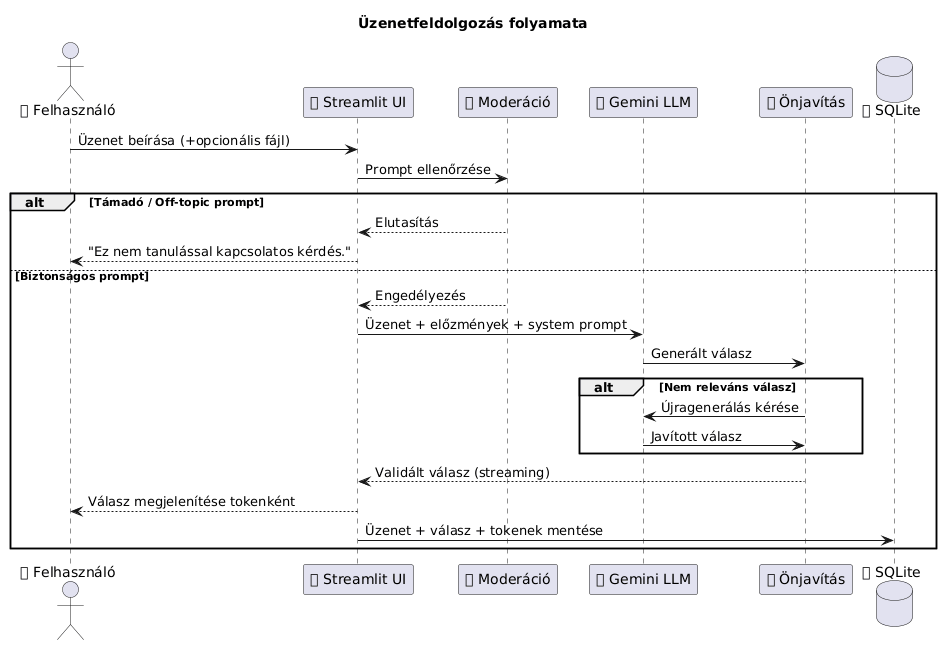

The diagram above was rendered by PlantUML. Its source (embedded in the PNG):
@startuml
title Üzenetfeldolgozás folyamata

actor "👤 Felhasználó" as User
participant "🖥 Streamlit UI" as UI
participant "🛡 Moderáció" as MOD
participant "🤖 Gemini LLM" as LLM
participant "🔄 Önjavítás" as SELF
database "💾 SQLite" as DB

User -> UI : Üzenet beírása (+opcionális fájl)
UI -> MOD : Prompt ellenőrzése

alt Támadó / Off-topic prompt
    MOD --> UI : Elutasítás
    UI --> User : "Ez nem tanulással kapcsolatos kérdés."
else Biztonságos prompt
    MOD --> UI : Engedélyezés
    UI -> LLM : Üzenet + előzmények + system prompt

    LLM -> SELF : Generált válasz

    alt Nem releváns válasz
        SELF -> LLM : Újragenerálás kérése
        LLM -> SELF : Javított válasz
    end

    SELF --> UI : Validált válasz (streaming)
    UI --> User : Válasz megjelenítése tokenként
    UI -> DB : Üzenet + válasz + tokenek mentése
end
@enduml